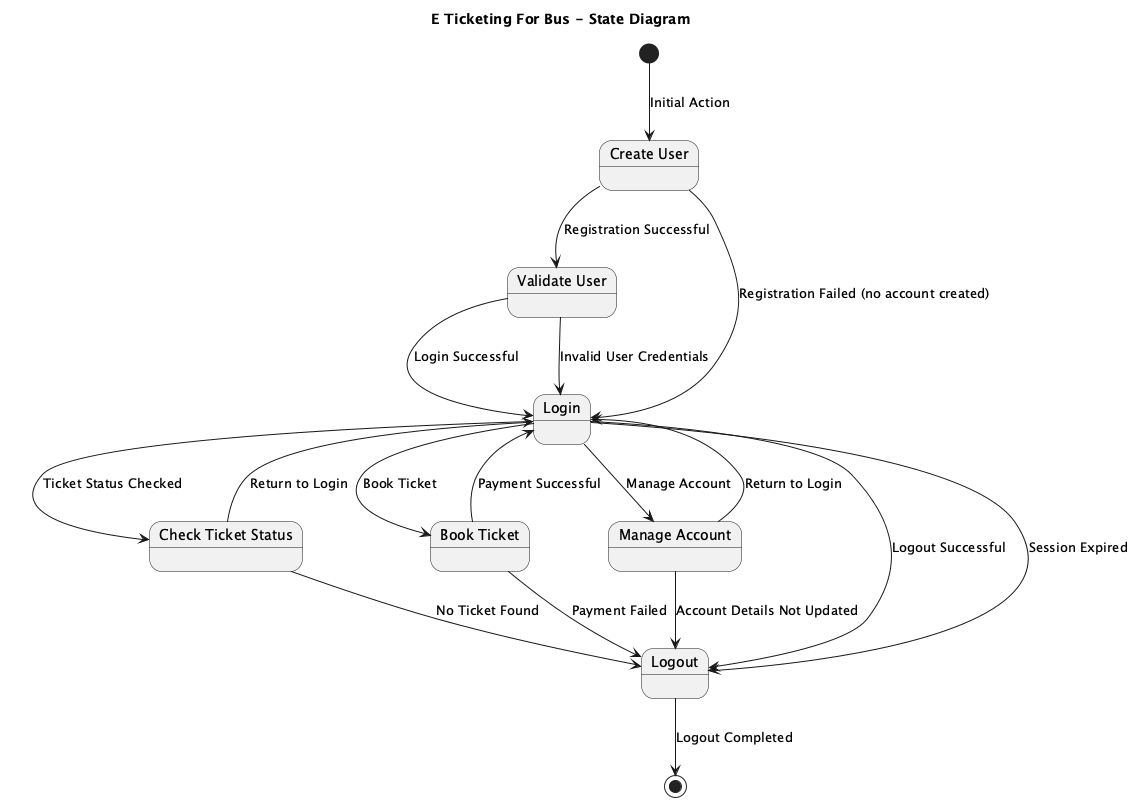

The diagram above was rendered by PlantUML. Its source (embedded in the PNG):
@startuml
title E Ticketing For Bus - State Diagram

[*] --> CreateUser : Initial Action

state "Create User" as CreateUser
state "Validate User" as ValidateUser
state "Login" as Login
state "Check Ticket Status" as CheckTicketStatus
state "Book Ticket" as BookTicket
state "Manage Account" as ManageAccount
state "Logout" as Logout

CreateUser --> ValidateUser : Registration Successful
ValidateUser --> Login : Login Successful

Login --> CheckTicketStatus : Ticket Status Checked
CheckTicketStatus --> Login : Return to Login

Login --> BookTicket : Book Ticket
BookTicket --> Login : Payment Successful

Login --> ManageAccount : Manage Account
ManageAccount --> Login : Return to Login

Login --> Logout : Logout Successful

Logout --> [*] : Logout Completed

CreateUser --> Login : Registration Failed (no account created)
ValidateUser --> Login : Invalid User Credentials
CheckTicketStatus --> Logout : No Ticket Found
BookTicket --> Logout : Payment Failed
ManageAccount --> Logout : Account Details Not Updated
Login --> Logout : Session Expired

@enduml